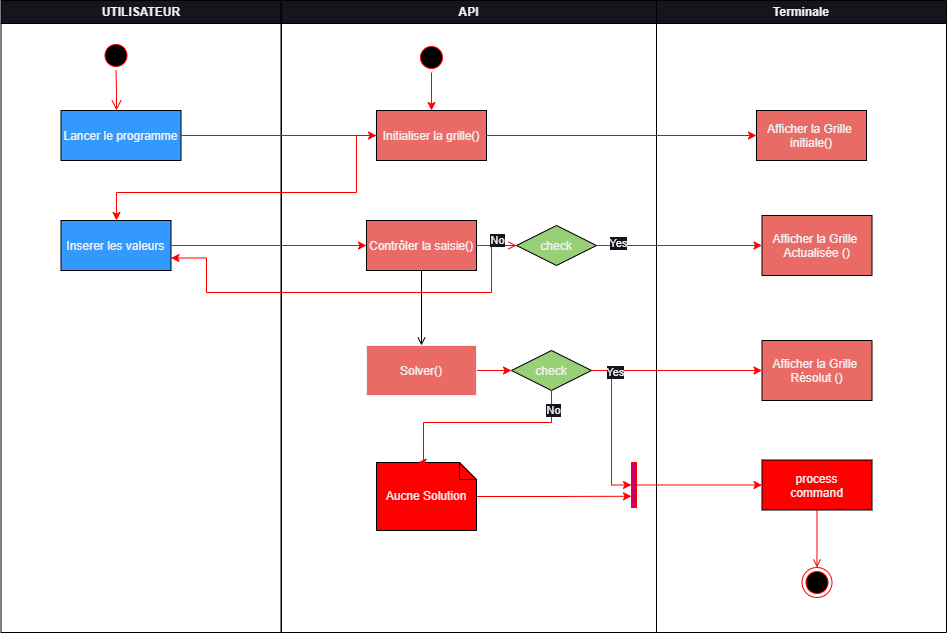

The diagram above was exported from draw.io. Its source (the exported page's mxGraphModel, read from the mxfile embedded in the PNG):
<mxGraphModel dx="1569" dy="763" grid="0" gridSize="10" guides="1" tooltips="1" connect="1" arrows="1" fold="1" page="1" pageScale="1" pageWidth="1169" pageHeight="826" background="none" math="0" shadow="0">
  <root>
    <mxCell id="0" />
    <mxCell id="1" parent="0" />
    <mxCell id="2" value="UTILISATEUR" style="swimlane;whiteSpace=wrap;strokeColor=#000000;" parent="1" vertex="1">
      <mxGeometry x="164.5" y="128" width="280" height="632" as="geometry" />
    </mxCell>
    <mxCell id="5" value="" style="ellipse;shape=startState;fillColor=#000000;strokeColor=#ff0000;" parent="2" vertex="1">
      <mxGeometry x="100" y="40" width="30" height="30" as="geometry" />
    </mxCell>
    <mxCell id="6" value="" style="edgeStyle=elbowEdgeStyle;elbow=horizontal;verticalAlign=bottom;endArrow=open;endSize=8;strokeColor=#FF0000;endFill=1;rounded=0" parent="2" source="5" target="7" edge="1">
      <mxGeometry x="100" y="40" as="geometry">
        <mxPoint x="115" y="110" as="targetPoint" />
      </mxGeometry>
    </mxCell>
    <mxCell id="7" value="Lancer le programme" style="fillColor=#3399FF;strokeColor=#000000;" parent="2" vertex="1">
      <mxGeometry x="60" y="110" width="120" height="50" as="geometry" />
    </mxCell>
    <mxCell id="8" value="Inserer les valeurs" style="fillColor=#3399FF;strokeColor=#000000;" parent="2" vertex="1">
      <mxGeometry x="60" y="220" width="110" height="50" as="geometry" />
    </mxCell>
    <mxCell id="3" value="API" style="swimlane;whiteSpace=wrap;strokeColor=#000000;" parent="1" vertex="1">
      <mxGeometry x="445" y="128" width="375" height="632" as="geometry" />
    </mxCell>
    <mxCell id="QsGe_t1fNWCiCcOQhpHd-77" value="" style="edgeStyle=orthogonalEdgeStyle;rounded=0;orthogonalLoop=1;jettySize=auto;html=1;strokeColor=#FF0000;" parent="3" source="13" target="15" edge="1">
      <mxGeometry relative="1" as="geometry" />
    </mxCell>
    <mxCell id="13" value="" style="ellipse;shape=startState;fillColor=#000000;strokeColor=#ff0000;" parent="3" vertex="1">
      <mxGeometry x="135" y="42" width="30" height="30" as="geometry" />
    </mxCell>
    <mxCell id="15" value="Initialiser la grille()" style="fillColor=#EA6B66;strokeColor=#000000;" parent="3" vertex="1">
      <mxGeometry x="95" y="110" width="110" height="50" as="geometry" />
    </mxCell>
    <mxCell id="16" value="Contrôler la saisie()" style="fillColor=#EA6B66;strokeColor=#000000;" parent="3" vertex="1">
      <mxGeometry x="85" y="220" width="110" height="50" as="geometry" />
    </mxCell>
    <mxCell id="QsGe_t1fNWCiCcOQhpHd-59" value="" style="edgeStyle=orthogonalEdgeStyle;rounded=0;orthogonalLoop=1;jettySize=auto;html=1;strokeColor=#FF0000;" parent="3" source="18" target="QsGe_t1fNWCiCcOQhpHd-58" edge="1">
      <mxGeometry relative="1" as="geometry" />
    </mxCell>
    <mxCell id="18" value="Solver()" style="fillColor=#EA6B66;" parent="3" vertex="1">
      <mxGeometry x="85" y="345" width="110" height="50" as="geometry" />
    </mxCell>
    <mxCell id="19" value="" style="endArrow=open;strokeColor=#000000;endFill=1;rounded=0" parent="3" source="16" target="18" edge="1">
      <mxGeometry relative="1" as="geometry" />
    </mxCell>
    <mxCell id="21" value="check" style="rhombus;fillColor=#97D077;strokeColor=#000000;" parent="3" vertex="1">
      <mxGeometry x="235" y="225" width="80" height="40" as="geometry" />
    </mxCell>
    <mxCell id="24" value="" style="endArrow=open;strokeColor=#FF0000;endFill=1;rounded=0" parent="3" source="16" target="21" edge="1">
      <mxGeometry relative="1" as="geometry" />
    </mxCell>
    <mxCell id="34" value="" style="whiteSpace=wrap;strokeColor=#FF0000;fillColor=#CC0066;" parent="3" vertex="1">
      <mxGeometry x="350" y="462" width="5" height="45" as="geometry" />
    </mxCell>
    <mxCell id="QsGe_t1fNWCiCcOQhpHd-66" style="edgeStyle=orthogonalEdgeStyle;rounded=0;orthogonalLoop=1;jettySize=auto;html=1;entryX=0;entryY=0.5;entryDx=0;entryDy=0;strokeColor=#FF0000;" parent="3" source="QsGe_t1fNWCiCcOQhpHd-58" target="34" edge="1">
      <mxGeometry relative="1" as="geometry" />
    </mxCell>
    <mxCell id="QsGe_t1fNWCiCcOQhpHd-58" value="check" style="rhombus;fillColor=#97D077;strokeColor=#000000;" parent="3" vertex="1">
      <mxGeometry x="230" y="350" width="80" height="40" as="geometry" />
    </mxCell>
    <mxCell id="QsGe_t1fNWCiCcOQhpHd-73" style="edgeStyle=orthogonalEdgeStyle;rounded=0;orthogonalLoop=1;jettySize=auto;html=1;entryX=0;entryY=0.75;entryDx=0;entryDy=0;strokeColor=#FF0000;" parent="3" source="31" target="34" edge="1">
      <mxGeometry relative="1" as="geometry" />
    </mxCell>
    <mxCell id="31" value="Aucne Solution" style="shape=note;whiteSpace=wrap;size=17;fillColor=#FF0000;strokeColor=#000000;" parent="3" vertex="1">
      <mxGeometry x="95" y="462" width="100" height="68" as="geometry" />
    </mxCell>
    <mxCell id="QsGe_t1fNWCiCcOQhpHd-68" style="edgeStyle=orthogonalEdgeStyle;rounded=0;orthogonalLoop=1;jettySize=auto;html=1;entryX=0;entryY=0;entryDx=41.5;entryDy=0;entryPerimeter=0;strokeColor=#FF0000;" parent="3" source="QsGe_t1fNWCiCcOQhpHd-58" target="31" edge="1">
      <mxGeometry relative="1" as="geometry">
        <Array as="points">
          <mxPoint x="270" y="422" />
          <mxPoint x="142" y="422" />
        </Array>
      </mxGeometry>
    </mxCell>
    <mxCell id="QsGe_t1fNWCiCcOQhpHd-74" value="No" style="edgeLabel;html=1;align=center;verticalAlign=middle;resizable=0;points=[];" parent="QsGe_t1fNWCiCcOQhpHd-68" vertex="1" connectable="0">
      <mxGeometry x="-0.8151" y="1" relative="1" as="geometry">
        <mxPoint as="offset" />
      </mxGeometry>
    </mxCell>
    <mxCell id="4" value="Terminale" style="swimlane;whiteSpace=wrap;strokeColor=#000000;" parent="1" vertex="1">
      <mxGeometry x="820" y="128" width="290" height="632" as="geometry" />
    </mxCell>
    <mxCell id="33" value="process&#10;command" style="fillColor=#FF0000;strokeColor=#000000;" parent="4" vertex="1">
      <mxGeometry x="105.5" y="459.5" width="110" height="50" as="geometry" />
    </mxCell>
    <mxCell id="38" value="" style="ellipse;shape=endState;fillColor=#000000;strokeColor=#ff0000" parent="4" vertex="1">
      <mxGeometry x="145.5" y="567" width="30" height="30" as="geometry" />
    </mxCell>
    <mxCell id="39" value="" style="endArrow=open;strokeColor=#FF0000;endFill=1;rounded=0" parent="4" source="33" target="38" edge="1">
      <mxGeometry relative="1" as="geometry" />
    </mxCell>
    <mxCell id="QsGe_t1fNWCiCcOQhpHd-44" value="Afficher la Grille &#10;initiale()" style="fillColor=#EA6B66;strokeColor=#000000;" parent="4" vertex="1">
      <mxGeometry x="100" y="110" width="110" height="50" as="geometry" />
    </mxCell>
    <mxCell id="QsGe_t1fNWCiCcOQhpHd-53" value="Afficher la Grille &#10;Actualisée ()" style="fillColor=#EA6B66;strokeColor=#000000;" parent="4" vertex="1">
      <mxGeometry x="105.5" y="215" width="110" height="60" as="geometry" />
    </mxCell>
    <mxCell id="QsGe_t1fNWCiCcOQhpHd-60" value="Afficher la Grille &#10;Résolut ()" style="fillColor=#EA6B66;strokeColor=#000000;" parent="4" vertex="1">
      <mxGeometry x="105.5" y="340" width="110" height="60" as="geometry" />
    </mxCell>
    <mxCell id="QsGe_t1fNWCiCcOQhpHd-41" style="edgeStyle=orthogonalEdgeStyle;rounded=0;orthogonalLoop=1;jettySize=auto;html=1;entryX=0;entryY=0.5;entryDx=0;entryDy=0;fillColor=#FF0000;strokeColor=#FF0000;" parent="1" source="7" target="15" edge="1">
      <mxGeometry relative="1" as="geometry" />
    </mxCell>
    <mxCell id="QsGe_t1fNWCiCcOQhpHd-42" style="edgeStyle=orthogonalEdgeStyle;rounded=0;orthogonalLoop=1;jettySize=auto;html=1;strokeColor=#FF0000;" parent="1" source="15" target="8" edge="1">
      <mxGeometry relative="1" as="geometry">
        <Array as="points">
          <mxPoint x="520" y="320" />
          <mxPoint x="280" y="320" />
        </Array>
      </mxGeometry>
    </mxCell>
    <mxCell id="QsGe_t1fNWCiCcOQhpHd-47" style="edgeStyle=orthogonalEdgeStyle;rounded=0;orthogonalLoop=1;jettySize=auto;html=1;entryX=0;entryY=0.5;entryDx=0;entryDy=0;strokeColor=#FF0000;" parent="1" source="15" target="QsGe_t1fNWCiCcOQhpHd-44" edge="1">
      <mxGeometry relative="1" as="geometry" />
    </mxCell>
    <mxCell id="QsGe_t1fNWCiCcOQhpHd-55" style="edgeStyle=orthogonalEdgeStyle;rounded=0;orthogonalLoop=1;jettySize=auto;html=1;entryX=0;entryY=0.5;entryDx=0;entryDy=0;strokeColor=#FF0000;" parent="1" source="21" target="QsGe_t1fNWCiCcOQhpHd-53" edge="1">
      <mxGeometry relative="1" as="geometry" />
    </mxCell>
    <mxCell id="QsGe_t1fNWCiCcOQhpHd-56" value="Yes" style="edgeLabel;html=1;align=center;verticalAlign=middle;resizable=0;points=[];" parent="QsGe_t1fNWCiCcOQhpHd-55" vertex="1" connectable="0">
      <mxGeometry x="-0.7481" y="3" relative="1" as="geometry">
        <mxPoint as="offset" />
      </mxGeometry>
    </mxCell>
    <mxCell id="QsGe_t1fNWCiCcOQhpHd-57" value="No" style="edgeStyle=orthogonalEdgeStyle;rounded=0;orthogonalLoop=1;jettySize=auto;html=1;entryX=1;entryY=0.75;entryDx=0;entryDy=0;strokeColor=#FF0000;" parent="1" source="21" target="8" edge="1">
      <mxGeometry x="-0.911" y="-5" relative="1" as="geometry">
        <Array as="points">
          <mxPoint x="655" y="420" />
          <mxPoint x="370" y="420" />
          <mxPoint x="370" y="386" />
        </Array>
        <mxPoint as="offset" />
      </mxGeometry>
    </mxCell>
    <mxCell id="QsGe_t1fNWCiCcOQhpHd-62" value="Yes" style="edgeStyle=orthogonalEdgeStyle;rounded=0;orthogonalLoop=1;jettySize=auto;html=1;entryX=0;entryY=0.5;entryDx=0;entryDy=0;strokeColor=#FF0000;" parent="1" source="QsGe_t1fNWCiCcOQhpHd-58" target="QsGe_t1fNWCiCcOQhpHd-60" edge="1">
      <mxGeometry x="-0.7143" y="-2" relative="1" as="geometry">
        <mxPoint as="offset" />
      </mxGeometry>
    </mxCell>
    <mxCell id="QsGe_t1fNWCiCcOQhpHd-72" style="edgeStyle=orthogonalEdgeStyle;rounded=0;orthogonalLoop=1;jettySize=auto;html=1;entryX=0;entryY=0.5;entryDx=0;entryDy=0;strokeColor=#FF0000;" parent="1" source="34" target="33" edge="1">
      <mxGeometry relative="1" as="geometry" />
    </mxCell>
    <mxCell id="QsGe_t1fNWCiCcOQhpHd-79" style="edgeStyle=orthogonalEdgeStyle;rounded=0;orthogonalLoop=1;jettySize=auto;html=1;entryX=0;entryY=0.5;entryDx=0;entryDy=0;strokeColor=#FF0000;" parent="1" source="8" target="16" edge="1">
      <mxGeometry relative="1" as="geometry" />
    </mxCell>
  </root>
</mxGraphModel>